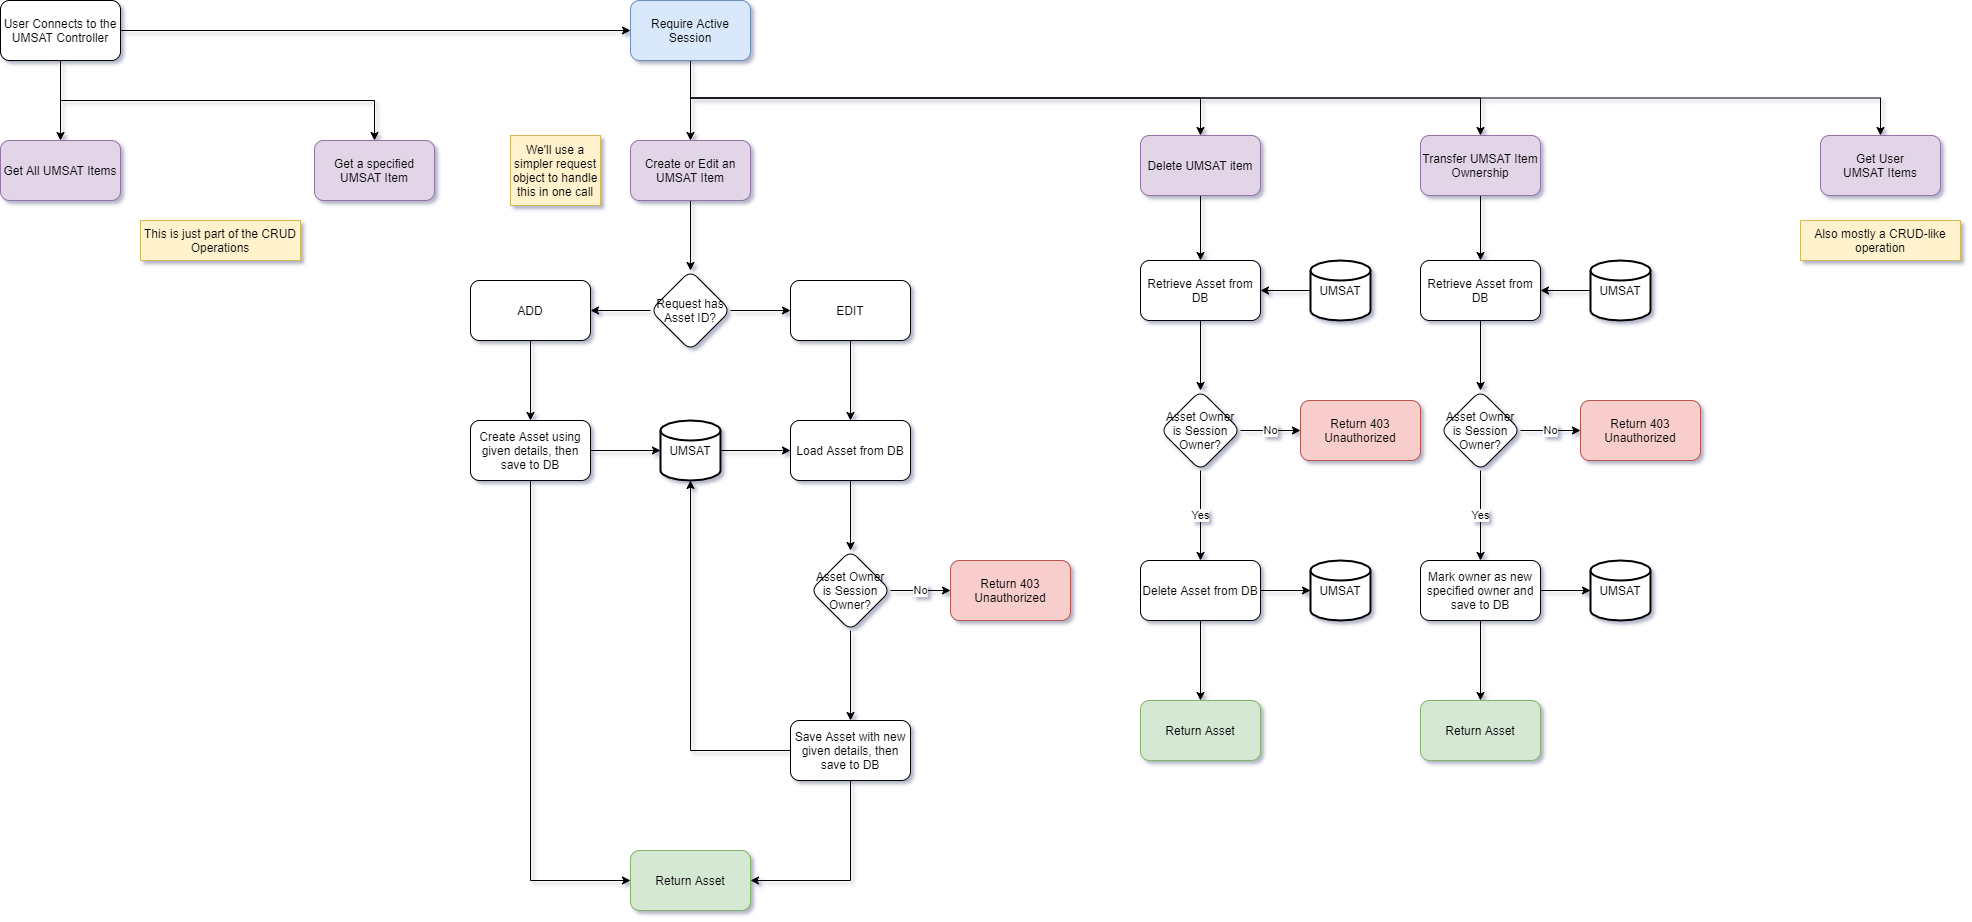

The diagram above was exported from draw.io. Its source (the exported page's mxGraphModel, read from the mxfile embedded in the PNG):
<mxGraphModel dx="1422" dy="766" grid="1" gridSize="10" guides="1" tooltips="1" connect="1" arrows="1" fold="1" page="1" pageScale="1" pageWidth="827" pageHeight="1169" math="0" shadow="0">
  <root>
    <mxCell id="2N29syWB8aNbDeUwTCGV-0" />
    <mxCell id="2N29syWB8aNbDeUwTCGV-1" parent="2N29syWB8aNbDeUwTCGV-0" />
    <mxCell id="jKh1Owmu04aBia9K7zln-3" value="" style="edgeStyle=orthogonalEdgeStyle;rounded=0;orthogonalLoop=1;jettySize=auto;html=1;" parent="2N29syWB8aNbDeUwTCGV-1" source="jKh1Owmu04aBia9K7zln-0" target="jKh1Owmu04aBia9K7zln-2" edge="1">
      <mxGeometry relative="1" as="geometry" />
    </mxCell>
    <mxCell id="jKh1Owmu04aBia9K7zln-6" style="edgeStyle=orthogonalEdgeStyle;rounded=0;orthogonalLoop=1;jettySize=auto;html=1;exitX=0.5;exitY=1;exitDx=0;exitDy=0;entryX=0.5;entryY=0;entryDx=0;entryDy=0;" parent="2N29syWB8aNbDeUwTCGV-1" source="jKh1Owmu04aBia9K7zln-0" target="jKh1Owmu04aBia9K7zln-4" edge="1">
      <mxGeometry relative="1" as="geometry" />
    </mxCell>
    <mxCell id="w23l1XKLpVzAsqdayBdT-1" style="edgeStyle=orthogonalEdgeStyle;rounded=0;orthogonalLoop=1;jettySize=auto;html=1;exitX=1;exitY=0.5;exitDx=0;exitDy=0;entryX=0;entryY=0.5;entryDx=0;entryDy=0;" parent="2N29syWB8aNbDeUwTCGV-1" source="jKh1Owmu04aBia9K7zln-0" target="w23l1XKLpVzAsqdayBdT-0" edge="1">
      <mxGeometry relative="1" as="geometry" />
    </mxCell>
    <mxCell id="jKh1Owmu04aBia9K7zln-0" value="User Connects to the UMSAT Controller" style="rounded=1;whiteSpace=wrap;html=1;" parent="2N29syWB8aNbDeUwTCGV-1" vertex="1">
      <mxGeometry x="40" y="40" width="120" height="60" as="geometry" />
    </mxCell>
    <mxCell id="jKh1Owmu04aBia9K7zln-2" value="Get All UMSAT Items" style="whiteSpace=wrap;html=1;rounded=1;fillColor=#e1d5e7;strokeColor=#9673a6;" parent="2N29syWB8aNbDeUwTCGV-1" vertex="1">
      <mxGeometry x="40" y="180" width="120" height="60" as="geometry" />
    </mxCell>
    <mxCell id="jKh1Owmu04aBia9K7zln-4" value="Get a specified UMSAT Item" style="rounded=1;whiteSpace=wrap;html=1;fillColor=#e1d5e7;strokeColor=#9673a6;" parent="2N29syWB8aNbDeUwTCGV-1" vertex="1">
      <mxGeometry x="354" y="180" width="120" height="60" as="geometry" />
    </mxCell>
    <mxCell id="x0KFs4ZYaUtS4aInjhXR-29" value="" style="edgeStyle=orthogonalEdgeStyle;rounded=0;orthogonalLoop=1;jettySize=auto;html=1;" parent="2N29syWB8aNbDeUwTCGV-1" source="jKh1Owmu04aBia9K7zln-5" target="x0KFs4ZYaUtS4aInjhXR-28" edge="1">
      <mxGeometry relative="1" as="geometry" />
    </mxCell>
    <mxCell id="jKh1Owmu04aBia9K7zln-5" value="Create or Edit an UMSAT Item" style="rounded=1;whiteSpace=wrap;html=1;fillColor=#e1d5e7;strokeColor=#9673a6;" parent="2N29syWB8aNbDeUwTCGV-1" vertex="1">
      <mxGeometry x="670" y="180" width="120" height="60" as="geometry" />
    </mxCell>
    <mxCell id="jKh1Owmu04aBia9K7zln-8" value="We'll use a simpler request object to handle this in one call" style="text;html=1;strokeColor=#d6b656;fillColor=#fff2cc;align=center;verticalAlign=middle;whiteSpace=wrap;rounded=0;" parent="2N29syWB8aNbDeUwTCGV-1" vertex="1">
      <mxGeometry x="550" y="175" width="90" height="70" as="geometry" />
    </mxCell>
    <mxCell id="x0KFs4ZYaUtS4aInjhXR-27" value="" style="edgeStyle=orthogonalEdgeStyle;rounded=0;orthogonalLoop=1;jettySize=auto;html=1;" parent="2N29syWB8aNbDeUwTCGV-1" source="jKh1Owmu04aBia9K7zln-9" target="x0KFs4ZYaUtS4aInjhXR-15" edge="1">
      <mxGeometry relative="1" as="geometry" />
    </mxCell>
    <mxCell id="jKh1Owmu04aBia9K7zln-9" value="Delete UMSAT item" style="rounded=1;whiteSpace=wrap;html=1;fillColor=#e1d5e7;strokeColor=#9673a6;" parent="2N29syWB8aNbDeUwTCGV-1" vertex="1">
      <mxGeometry x="1180" y="175" width="120" height="60" as="geometry" />
    </mxCell>
    <mxCell id="w23l1XKLpVzAsqdayBdT-2" style="edgeStyle=orthogonalEdgeStyle;rounded=0;orthogonalLoop=1;jettySize=auto;html=1;exitX=0.5;exitY=1;exitDx=0;exitDy=0;entryX=0.5;entryY=0;entryDx=0;entryDy=0;" parent="2N29syWB8aNbDeUwTCGV-1" source="w23l1XKLpVzAsqdayBdT-0" target="jKh1Owmu04aBia9K7zln-5" edge="1">
      <mxGeometry relative="1" as="geometry" />
    </mxCell>
    <mxCell id="w23l1XKLpVzAsqdayBdT-3" style="edgeStyle=orthogonalEdgeStyle;rounded=0;orthogonalLoop=1;jettySize=auto;html=1;exitX=0.5;exitY=1;exitDx=0;exitDy=0;entryX=0.5;entryY=0;entryDx=0;entryDy=0;" parent="2N29syWB8aNbDeUwTCGV-1" source="w23l1XKLpVzAsqdayBdT-0" target="jKh1Owmu04aBia9K7zln-9" edge="1">
      <mxGeometry relative="1" as="geometry" />
    </mxCell>
    <mxCell id="lJt0i9RGeCkDbuizeaAy-1" style="edgeStyle=orthogonalEdgeStyle;rounded=0;orthogonalLoop=1;jettySize=auto;html=1;exitX=0.5;exitY=1;exitDx=0;exitDy=0;entryX=0.5;entryY=0;entryDx=0;entryDy=0;" parent="2N29syWB8aNbDeUwTCGV-1" source="w23l1XKLpVzAsqdayBdT-0" target="lJt0i9RGeCkDbuizeaAy-0" edge="1">
      <mxGeometry relative="1" as="geometry" />
    </mxCell>
    <mxCell id="hIURcnbYMzzvjKMYJbg8-1" style="edgeStyle=orthogonalEdgeStyle;rounded=0;orthogonalLoop=1;jettySize=auto;html=1;exitX=0.5;exitY=1;exitDx=0;exitDy=0;entryX=0.5;entryY=0;entryDx=0;entryDy=0;" parent="2N29syWB8aNbDeUwTCGV-1" source="w23l1XKLpVzAsqdayBdT-0" target="hIURcnbYMzzvjKMYJbg8-0" edge="1">
      <mxGeometry relative="1" as="geometry" />
    </mxCell>
    <mxCell id="w23l1XKLpVzAsqdayBdT-0" value="Require Active Session" style="rounded=1;whiteSpace=wrap;html=1;fillColor=#dae8fc;strokeColor=#6c8ebf;" parent="2N29syWB8aNbDeUwTCGV-1" vertex="1">
      <mxGeometry x="670" y="40" width="120" height="60" as="geometry" />
    </mxCell>
    <mxCell id="x0KFs4ZYaUtS4aInjhXR-13" value="" style="edgeStyle=orthogonalEdgeStyle;rounded=0;orthogonalLoop=1;jettySize=auto;html=1;" parent="2N29syWB8aNbDeUwTCGV-1" source="lJt0i9RGeCkDbuizeaAy-0" target="x0KFs4ZYaUtS4aInjhXR-1" edge="1">
      <mxGeometry relative="1" as="geometry" />
    </mxCell>
    <mxCell id="lJt0i9RGeCkDbuizeaAy-0" value="Transfer UMSAT Item Ownership" style="rounded=1;whiteSpace=wrap;html=1;fillColor=#e1d5e7;strokeColor=#9673a6;" parent="2N29syWB8aNbDeUwTCGV-1" vertex="1">
      <mxGeometry x="1460" y="175" width="120" height="60" as="geometry" />
    </mxCell>
    <mxCell id="PCCRUoRTlneutgHjnlJb-0" value="This is just part of the CRUD Operations" style="text;html=1;strokeColor=#d6b656;fillColor=#fff2cc;align=center;verticalAlign=middle;whiteSpace=wrap;rounded=0;" parent="2N29syWB8aNbDeUwTCGV-1" vertex="1">
      <mxGeometry x="180" y="260" width="160" height="40" as="geometry" />
    </mxCell>
    <mxCell id="x0KFs4ZYaUtS4aInjhXR-0" value="" style="edgeStyle=orthogonalEdgeStyle;rounded=0;orthogonalLoop=1;jettySize=auto;html=1;" parent="2N29syWB8aNbDeUwTCGV-1" source="x0KFs4ZYaUtS4aInjhXR-1" target="x0KFs4ZYaUtS4aInjhXR-6" edge="1">
      <mxGeometry relative="1" as="geometry" />
    </mxCell>
    <mxCell id="x0KFs4ZYaUtS4aInjhXR-1" value="Retrieve Asset from DB" style="whiteSpace=wrap;html=1;rounded=1;" parent="2N29syWB8aNbDeUwTCGV-1" vertex="1">
      <mxGeometry x="1460" y="300" width="120" height="60" as="geometry" />
    </mxCell>
    <mxCell id="x0KFs4ZYaUtS4aInjhXR-2" value="" style="edgeStyle=orthogonalEdgeStyle;rounded=0;orthogonalLoop=1;jettySize=auto;html=1;" parent="2N29syWB8aNbDeUwTCGV-1" source="x0KFs4ZYaUtS4aInjhXR-3" target="x0KFs4ZYaUtS4aInjhXR-1" edge="1">
      <mxGeometry relative="1" as="geometry" />
    </mxCell>
    <mxCell id="x0KFs4ZYaUtS4aInjhXR-3" value="UMSAT" style="strokeWidth=2;html=1;shape=mxgraph.flowchart.database;whiteSpace=wrap;rounded=1;" parent="2N29syWB8aNbDeUwTCGV-1" vertex="1">
      <mxGeometry x="1630" y="300" width="60" height="60" as="geometry" />
    </mxCell>
    <mxCell id="x0KFs4ZYaUtS4aInjhXR-4" value="No" style="edgeStyle=orthogonalEdgeStyle;rounded=0;orthogonalLoop=1;jettySize=auto;html=1;" parent="2N29syWB8aNbDeUwTCGV-1" source="x0KFs4ZYaUtS4aInjhXR-6" target="x0KFs4ZYaUtS4aInjhXR-7" edge="1">
      <mxGeometry relative="1" as="geometry" />
    </mxCell>
    <mxCell id="x0KFs4ZYaUtS4aInjhXR-5" value="Yes" style="edgeStyle=orthogonalEdgeStyle;rounded=0;orthogonalLoop=1;jettySize=auto;html=1;" parent="2N29syWB8aNbDeUwTCGV-1" source="x0KFs4ZYaUtS4aInjhXR-6" target="x0KFs4ZYaUtS4aInjhXR-10" edge="1">
      <mxGeometry relative="1" as="geometry" />
    </mxCell>
    <mxCell id="x0KFs4ZYaUtS4aInjhXR-6" value="Asset Owner is Session Owner?" style="rhombus;whiteSpace=wrap;html=1;rounded=1;" parent="2N29syWB8aNbDeUwTCGV-1" vertex="1">
      <mxGeometry x="1480" y="430" width="80" height="80" as="geometry" />
    </mxCell>
    <mxCell id="x0KFs4ZYaUtS4aInjhXR-7" value="Return 403&lt;br&gt;Unauthorized" style="whiteSpace=wrap;html=1;rounded=1;fillColor=#f8cecc;strokeColor=#b85450;" parent="2N29syWB8aNbDeUwTCGV-1" vertex="1">
      <mxGeometry x="1620" y="440" width="120" height="60" as="geometry" />
    </mxCell>
    <mxCell id="x0KFs4ZYaUtS4aInjhXR-8" value="" style="edgeStyle=orthogonalEdgeStyle;rounded=0;orthogonalLoop=1;jettySize=auto;html=1;" parent="2N29syWB8aNbDeUwTCGV-1" source="x0KFs4ZYaUtS4aInjhXR-10" target="x0KFs4ZYaUtS4aInjhXR-11" edge="1">
      <mxGeometry relative="1" as="geometry" />
    </mxCell>
    <mxCell id="x0KFs4ZYaUtS4aInjhXR-9" value="" style="edgeStyle=orthogonalEdgeStyle;rounded=0;orthogonalLoop=1;jettySize=auto;html=1;" parent="2N29syWB8aNbDeUwTCGV-1" source="x0KFs4ZYaUtS4aInjhXR-10" target="x0KFs4ZYaUtS4aInjhXR-12" edge="1">
      <mxGeometry relative="1" as="geometry" />
    </mxCell>
    <mxCell id="x0KFs4ZYaUtS4aInjhXR-10" value="Mark owner as new specified owner and save to DB" style="whiteSpace=wrap;html=1;rounded=1;" parent="2N29syWB8aNbDeUwTCGV-1" vertex="1">
      <mxGeometry x="1460" y="600" width="120" height="60" as="geometry" />
    </mxCell>
    <mxCell id="x0KFs4ZYaUtS4aInjhXR-11" value="UMSAT" style="strokeWidth=2;html=1;shape=mxgraph.flowchart.database;whiteSpace=wrap;rounded=1;" parent="2N29syWB8aNbDeUwTCGV-1" vertex="1">
      <mxGeometry x="1630" y="600" width="60" height="60" as="geometry" />
    </mxCell>
    <mxCell id="x0KFs4ZYaUtS4aInjhXR-12" value="Return Asset" style="whiteSpace=wrap;html=1;rounded=1;fillColor=#d5e8d4;strokeColor=#82b366;" parent="2N29syWB8aNbDeUwTCGV-1" vertex="1">
      <mxGeometry x="1460" y="740" width="120" height="60" as="geometry" />
    </mxCell>
    <mxCell id="x0KFs4ZYaUtS4aInjhXR-14" value="" style="edgeStyle=orthogonalEdgeStyle;rounded=0;orthogonalLoop=1;jettySize=auto;html=1;" parent="2N29syWB8aNbDeUwTCGV-1" source="x0KFs4ZYaUtS4aInjhXR-15" target="x0KFs4ZYaUtS4aInjhXR-20" edge="1">
      <mxGeometry relative="1" as="geometry" />
    </mxCell>
    <mxCell id="x0KFs4ZYaUtS4aInjhXR-15" value="Retrieve Asset from DB" style="whiteSpace=wrap;html=1;rounded=1;" parent="2N29syWB8aNbDeUwTCGV-1" vertex="1">
      <mxGeometry x="1180" y="300" width="120" height="60" as="geometry" />
    </mxCell>
    <mxCell id="x0KFs4ZYaUtS4aInjhXR-16" value="" style="edgeStyle=orthogonalEdgeStyle;rounded=0;orthogonalLoop=1;jettySize=auto;html=1;" parent="2N29syWB8aNbDeUwTCGV-1" source="x0KFs4ZYaUtS4aInjhXR-17" target="x0KFs4ZYaUtS4aInjhXR-15" edge="1">
      <mxGeometry relative="1" as="geometry" />
    </mxCell>
    <mxCell id="x0KFs4ZYaUtS4aInjhXR-17" value="UMSAT" style="strokeWidth=2;html=1;shape=mxgraph.flowchart.database;whiteSpace=wrap;rounded=1;" parent="2N29syWB8aNbDeUwTCGV-1" vertex="1">
      <mxGeometry x="1350" y="300" width="60" height="60" as="geometry" />
    </mxCell>
    <mxCell id="x0KFs4ZYaUtS4aInjhXR-18" value="No" style="edgeStyle=orthogonalEdgeStyle;rounded=0;orthogonalLoop=1;jettySize=auto;html=1;" parent="2N29syWB8aNbDeUwTCGV-1" source="x0KFs4ZYaUtS4aInjhXR-20" target="x0KFs4ZYaUtS4aInjhXR-21" edge="1">
      <mxGeometry relative="1" as="geometry" />
    </mxCell>
    <mxCell id="x0KFs4ZYaUtS4aInjhXR-19" value="Yes" style="edgeStyle=orthogonalEdgeStyle;rounded=0;orthogonalLoop=1;jettySize=auto;html=1;" parent="2N29syWB8aNbDeUwTCGV-1" source="x0KFs4ZYaUtS4aInjhXR-20" target="x0KFs4ZYaUtS4aInjhXR-24" edge="1">
      <mxGeometry relative="1" as="geometry" />
    </mxCell>
    <mxCell id="x0KFs4ZYaUtS4aInjhXR-20" value="Asset Owner is Session Owner?" style="rhombus;whiteSpace=wrap;html=1;rounded=1;" parent="2N29syWB8aNbDeUwTCGV-1" vertex="1">
      <mxGeometry x="1200" y="430" width="80" height="80" as="geometry" />
    </mxCell>
    <mxCell id="x0KFs4ZYaUtS4aInjhXR-21" value="Return 403&lt;br&gt;Unauthorized" style="whiteSpace=wrap;html=1;rounded=1;fillColor=#f8cecc;strokeColor=#b85450;" parent="2N29syWB8aNbDeUwTCGV-1" vertex="1">
      <mxGeometry x="1340" y="440" width="120" height="60" as="geometry" />
    </mxCell>
    <mxCell id="x0KFs4ZYaUtS4aInjhXR-22" value="" style="edgeStyle=orthogonalEdgeStyle;rounded=0;orthogonalLoop=1;jettySize=auto;html=1;" parent="2N29syWB8aNbDeUwTCGV-1" source="x0KFs4ZYaUtS4aInjhXR-24" target="x0KFs4ZYaUtS4aInjhXR-25" edge="1">
      <mxGeometry relative="1" as="geometry" />
    </mxCell>
    <mxCell id="x0KFs4ZYaUtS4aInjhXR-23" value="" style="edgeStyle=orthogonalEdgeStyle;rounded=0;orthogonalLoop=1;jettySize=auto;html=1;" parent="2N29syWB8aNbDeUwTCGV-1" source="x0KFs4ZYaUtS4aInjhXR-24" target="x0KFs4ZYaUtS4aInjhXR-26" edge="1">
      <mxGeometry relative="1" as="geometry" />
    </mxCell>
    <mxCell id="x0KFs4ZYaUtS4aInjhXR-24" value="Delete Asset from DB" style="whiteSpace=wrap;html=1;rounded=1;" parent="2N29syWB8aNbDeUwTCGV-1" vertex="1">
      <mxGeometry x="1180" y="600" width="120" height="60" as="geometry" />
    </mxCell>
    <mxCell id="x0KFs4ZYaUtS4aInjhXR-25" value="UMSAT" style="strokeWidth=2;html=1;shape=mxgraph.flowchart.database;whiteSpace=wrap;rounded=1;" parent="2N29syWB8aNbDeUwTCGV-1" vertex="1">
      <mxGeometry x="1350" y="600" width="60" height="60" as="geometry" />
    </mxCell>
    <mxCell id="x0KFs4ZYaUtS4aInjhXR-26" value="Return Asset" style="whiteSpace=wrap;html=1;rounded=1;fillColor=#d5e8d4;strokeColor=#82b366;" parent="2N29syWB8aNbDeUwTCGV-1" vertex="1">
      <mxGeometry x="1180" y="740" width="120" height="60" as="geometry" />
    </mxCell>
    <mxCell id="x0KFs4ZYaUtS4aInjhXR-31" value="" style="edgeStyle=orthogonalEdgeStyle;rounded=0;orthogonalLoop=1;jettySize=auto;html=1;" parent="2N29syWB8aNbDeUwTCGV-1" source="x0KFs4ZYaUtS4aInjhXR-28" target="x0KFs4ZYaUtS4aInjhXR-30" edge="1">
      <mxGeometry relative="1" as="geometry" />
    </mxCell>
    <mxCell id="x0KFs4ZYaUtS4aInjhXR-33" value="" style="edgeStyle=orthogonalEdgeStyle;rounded=0;orthogonalLoop=1;jettySize=auto;html=1;" parent="2N29syWB8aNbDeUwTCGV-1" source="x0KFs4ZYaUtS4aInjhXR-28" target="x0KFs4ZYaUtS4aInjhXR-32" edge="1">
      <mxGeometry relative="1" as="geometry" />
    </mxCell>
    <mxCell id="x0KFs4ZYaUtS4aInjhXR-28" value="Request has Asset ID?" style="rhombus;whiteSpace=wrap;html=1;rounded=1;" parent="2N29syWB8aNbDeUwTCGV-1" vertex="1">
      <mxGeometry x="690" y="310" width="80" height="80" as="geometry" />
    </mxCell>
    <mxCell id="x0KFs4ZYaUtS4aInjhXR-38" value="" style="edgeStyle=orthogonalEdgeStyle;rounded=0;orthogonalLoop=1;jettySize=auto;html=1;" parent="2N29syWB8aNbDeUwTCGV-1" source="x0KFs4ZYaUtS4aInjhXR-30" target="x0KFs4ZYaUtS4aInjhXR-37" edge="1">
      <mxGeometry relative="1" as="geometry" />
    </mxCell>
    <mxCell id="x0KFs4ZYaUtS4aInjhXR-30" value="EDIT" style="whiteSpace=wrap;html=1;rounded=1;" parent="2N29syWB8aNbDeUwTCGV-1" vertex="1">
      <mxGeometry x="830" y="320" width="120" height="60" as="geometry" />
    </mxCell>
    <mxCell id="x0KFs4ZYaUtS4aInjhXR-35" value="" style="edgeStyle=orthogonalEdgeStyle;rounded=0;orthogonalLoop=1;jettySize=auto;html=1;" parent="2N29syWB8aNbDeUwTCGV-1" source="x0KFs4ZYaUtS4aInjhXR-32" target="x0KFs4ZYaUtS4aInjhXR-34" edge="1">
      <mxGeometry relative="1" as="geometry" />
    </mxCell>
    <mxCell id="x0KFs4ZYaUtS4aInjhXR-32" value="ADD" style="whiteSpace=wrap;html=1;rounded=1;" parent="2N29syWB8aNbDeUwTCGV-1" vertex="1">
      <mxGeometry x="510" y="320" width="120" height="60" as="geometry" />
    </mxCell>
    <mxCell id="x0KFs4ZYaUtS4aInjhXR-40" value="" style="edgeStyle=orthogonalEdgeStyle;rounded=0;orthogonalLoop=1;jettySize=auto;html=1;" parent="2N29syWB8aNbDeUwTCGV-1" source="x0KFs4ZYaUtS4aInjhXR-34" target="x0KFs4ZYaUtS4aInjhXR-36" edge="1">
      <mxGeometry relative="1" as="geometry" />
    </mxCell>
    <mxCell id="x0KFs4ZYaUtS4aInjhXR-56" style="edgeStyle=orthogonalEdgeStyle;rounded=0;orthogonalLoop=1;jettySize=auto;html=1;exitX=0.5;exitY=1;exitDx=0;exitDy=0;entryX=0;entryY=0.5;entryDx=0;entryDy=0;" parent="2N29syWB8aNbDeUwTCGV-1" source="x0KFs4ZYaUtS4aInjhXR-34" target="x0KFs4ZYaUtS4aInjhXR-54" edge="1">
      <mxGeometry relative="1" as="geometry" />
    </mxCell>
    <mxCell id="x0KFs4ZYaUtS4aInjhXR-34" value="Create Asset using given details, then save to DB" style="whiteSpace=wrap;html=1;rounded=1;" parent="2N29syWB8aNbDeUwTCGV-1" vertex="1">
      <mxGeometry x="510" y="460" width="120" height="60" as="geometry" />
    </mxCell>
    <mxCell id="x0KFs4ZYaUtS4aInjhXR-48" value="" style="edgeStyle=orthogonalEdgeStyle;rounded=0;orthogonalLoop=1;jettySize=auto;html=1;" parent="2N29syWB8aNbDeUwTCGV-1" source="x0KFs4ZYaUtS4aInjhXR-36" target="x0KFs4ZYaUtS4aInjhXR-37" edge="1">
      <mxGeometry relative="1" as="geometry" />
    </mxCell>
    <mxCell id="x0KFs4ZYaUtS4aInjhXR-36" value="UMSAT" style="strokeWidth=2;html=1;shape=mxgraph.flowchart.database;whiteSpace=wrap;rounded=1;" parent="2N29syWB8aNbDeUwTCGV-1" vertex="1">
      <mxGeometry x="700" y="460" width="60" height="60" as="geometry" />
    </mxCell>
    <mxCell id="x0KFs4ZYaUtS4aInjhXR-47" value="" style="edgeStyle=orthogonalEdgeStyle;rounded=0;orthogonalLoop=1;jettySize=auto;html=1;" parent="2N29syWB8aNbDeUwTCGV-1" source="x0KFs4ZYaUtS4aInjhXR-37" target="x0KFs4ZYaUtS4aInjhXR-45" edge="1">
      <mxGeometry relative="1" as="geometry" />
    </mxCell>
    <mxCell id="x0KFs4ZYaUtS4aInjhXR-37" value="Load Asset from DB" style="whiteSpace=wrap;html=1;rounded=1;" parent="2N29syWB8aNbDeUwTCGV-1" vertex="1">
      <mxGeometry x="830" y="460" width="120" height="60" as="geometry" />
    </mxCell>
    <mxCell id="x0KFs4ZYaUtS4aInjhXR-44" value="No" style="edgeStyle=orthogonalEdgeStyle;rounded=0;orthogonalLoop=1;jettySize=auto;html=1;" parent="2N29syWB8aNbDeUwTCGV-1" source="x0KFs4ZYaUtS4aInjhXR-45" target="x0KFs4ZYaUtS4aInjhXR-46" edge="1">
      <mxGeometry relative="1" as="geometry" />
    </mxCell>
    <mxCell id="x0KFs4ZYaUtS4aInjhXR-50" value="" style="edgeStyle=orthogonalEdgeStyle;rounded=0;orthogonalLoop=1;jettySize=auto;html=1;" parent="2N29syWB8aNbDeUwTCGV-1" source="x0KFs4ZYaUtS4aInjhXR-45" target="x0KFs4ZYaUtS4aInjhXR-49" edge="1">
      <mxGeometry relative="1" as="geometry" />
    </mxCell>
    <mxCell id="x0KFs4ZYaUtS4aInjhXR-45" value="Asset Owner is Session Owner?" style="rhombus;whiteSpace=wrap;html=1;rounded=1;" parent="2N29syWB8aNbDeUwTCGV-1" vertex="1">
      <mxGeometry x="850" y="590" width="80" height="80" as="geometry" />
    </mxCell>
    <mxCell id="x0KFs4ZYaUtS4aInjhXR-46" value="Return 403&lt;br&gt;Unauthorized" style="whiteSpace=wrap;html=1;rounded=1;fillColor=#f8cecc;strokeColor=#b85450;" parent="2N29syWB8aNbDeUwTCGV-1" vertex="1">
      <mxGeometry x="990" y="600" width="120" height="60" as="geometry" />
    </mxCell>
    <mxCell id="x0KFs4ZYaUtS4aInjhXR-51" style="edgeStyle=orthogonalEdgeStyle;rounded=0;orthogonalLoop=1;jettySize=auto;html=1;exitX=0;exitY=0.5;exitDx=0;exitDy=0;" parent="2N29syWB8aNbDeUwTCGV-1" source="x0KFs4ZYaUtS4aInjhXR-49" target="x0KFs4ZYaUtS4aInjhXR-36" edge="1">
      <mxGeometry relative="1" as="geometry" />
    </mxCell>
    <mxCell id="x0KFs4ZYaUtS4aInjhXR-55" style="edgeStyle=orthogonalEdgeStyle;rounded=0;orthogonalLoop=1;jettySize=auto;html=1;exitX=0.5;exitY=1;exitDx=0;exitDy=0;entryX=1;entryY=0.5;entryDx=0;entryDy=0;" parent="2N29syWB8aNbDeUwTCGV-1" source="x0KFs4ZYaUtS4aInjhXR-49" target="x0KFs4ZYaUtS4aInjhXR-54" edge="1">
      <mxGeometry relative="1" as="geometry" />
    </mxCell>
    <mxCell id="x0KFs4ZYaUtS4aInjhXR-49" value="Save Asset with new given details, then save to DB" style="whiteSpace=wrap;html=1;rounded=1;" parent="2N29syWB8aNbDeUwTCGV-1" vertex="1">
      <mxGeometry x="830" y="760" width="120" height="60" as="geometry" />
    </mxCell>
    <mxCell id="x0KFs4ZYaUtS4aInjhXR-54" value="Return Asset" style="whiteSpace=wrap;html=1;rounded=1;fillColor=#d5e8d4;strokeColor=#82b366;" parent="2N29syWB8aNbDeUwTCGV-1" vertex="1">
      <mxGeometry x="670" y="890" width="120" height="60" as="geometry" />
    </mxCell>
    <mxCell id="hIURcnbYMzzvjKMYJbg8-0" value="Get User&lt;br&gt;UMSAT Items" style="rounded=1;whiteSpace=wrap;html=1;fillColor=#e1d5e7;strokeColor=#9673a6;" parent="2N29syWB8aNbDeUwTCGV-1" vertex="1">
      <mxGeometry x="1860" y="175" width="120" height="60" as="geometry" />
    </mxCell>
    <mxCell id="hIURcnbYMzzvjKMYJbg8-2" value="Also mostly a CRUD-like operation" style="text;html=1;strokeColor=#d6b656;fillColor=#fff2cc;align=center;verticalAlign=middle;whiteSpace=wrap;rounded=0;" parent="2N29syWB8aNbDeUwTCGV-1" vertex="1">
      <mxGeometry x="1840" y="260" width="160" height="40" as="geometry" />
    </mxCell>
  </root>
</mxGraphModel>